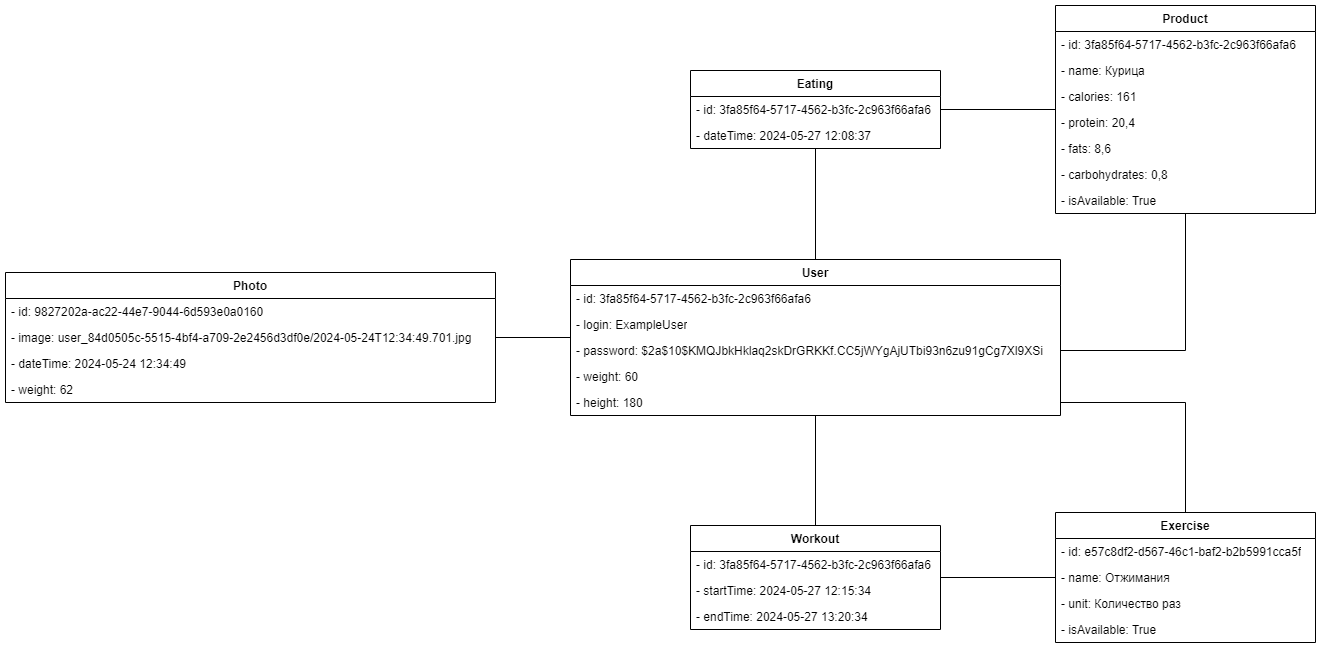

The diagram above was exported from draw.io. Its source (the exported page's mxGraphModel, read from the mxfile embedded in the PNG):
<mxGraphModel dx="2817" dy="1086" grid="1" gridSize="10" guides="1" tooltips="1" connect="1" arrows="1" fold="1" page="1" pageScale="1" pageWidth="827" pageHeight="1169" math="0" shadow="0">
  <root>
    <mxCell id="0" />
    <mxCell id="1" parent="0" />
    <mxCell id="qtSF_-Szp3Oe7QfxAlzK-1" value="Eating" style="swimlane;fontStyle=1;align=center;verticalAlign=top;childLayout=stackLayout;horizontal=1;startSize=26;horizontalStack=0;resizeParent=1;resizeParentMax=0;resizeLast=0;collapsible=1;marginBottom=0;whiteSpace=wrap;html=1;" parent="1" vertex="1">
      <mxGeometry x="425" y="175" width="250" height="78" as="geometry" />
    </mxCell>
    <mxCell id="qtSF_-Szp3Oe7QfxAlzK-2" value="- id:&amp;nbsp;3fa85f64-5717-4562-b3fc-2c963f66afa6" style="text;strokeColor=none;fillColor=none;align=left;verticalAlign=top;spacingLeft=4;spacingRight=4;overflow=hidden;rotatable=0;points=[[0,0.5],[1,0.5]];portConstraint=eastwest;whiteSpace=wrap;html=1;" parent="qtSF_-Szp3Oe7QfxAlzK-1" vertex="1">
      <mxGeometry y="26" width="250" height="26" as="geometry" />
    </mxCell>
    <mxCell id="qtSF_-Szp3Oe7QfxAlzK-3" value="- dateTime:&amp;nbsp;2024-05-27 12:08:37" style="text;strokeColor=none;fillColor=none;align=left;verticalAlign=top;spacingLeft=4;spacingRight=4;overflow=hidden;rotatable=0;points=[[0,0.5],[1,0.5]];portConstraint=eastwest;whiteSpace=wrap;html=1;" parent="qtSF_-Szp3Oe7QfxAlzK-1" vertex="1">
      <mxGeometry y="52" width="250" height="26" as="geometry" />
    </mxCell>
    <mxCell id="qtSF_-Szp3Oe7QfxAlzK-5" value="Exercise" style="swimlane;fontStyle=1;align=center;verticalAlign=top;childLayout=stackLayout;horizontal=1;startSize=26;horizontalStack=0;resizeParent=1;resizeParentMax=0;resizeLast=0;collapsible=1;marginBottom=0;whiteSpace=wrap;html=1;" parent="1" vertex="1">
      <mxGeometry x="790" y="617" width="260" height="130" as="geometry" />
    </mxCell>
    <mxCell id="qtSF_-Szp3Oe7QfxAlzK-6" value="- id:&amp;nbsp;e57c8df2-d567-46c1-baf2-b2b5991cca5f" style="text;strokeColor=none;fillColor=none;align=left;verticalAlign=top;spacingLeft=4;spacingRight=4;overflow=hidden;rotatable=0;points=[[0,0.5],[1,0.5]];portConstraint=eastwest;whiteSpace=wrap;html=1;" parent="qtSF_-Szp3Oe7QfxAlzK-5" vertex="1">
      <mxGeometry y="26" width="260" height="26" as="geometry" />
    </mxCell>
    <mxCell id="qtSF_-Szp3Oe7QfxAlzK-7" value="- name: Отжимания" style="text;strokeColor=none;fillColor=none;align=left;verticalAlign=top;spacingLeft=4;spacingRight=4;overflow=hidden;rotatable=0;points=[[0,0.5],[1,0.5]];portConstraint=eastwest;whiteSpace=wrap;html=1;" parent="qtSF_-Szp3Oe7QfxAlzK-5" vertex="1">
      <mxGeometry y="52" width="260" height="26" as="geometry" />
    </mxCell>
    <mxCell id="qtSF_-Szp3Oe7QfxAlzK-8" value="- unit: Количество раз" style="text;strokeColor=none;fillColor=none;align=left;verticalAlign=top;spacingLeft=4;spacingRight=4;overflow=hidden;rotatable=0;points=[[0,0.5],[1,0.5]];portConstraint=eastwest;whiteSpace=wrap;html=1;" parent="qtSF_-Szp3Oe7QfxAlzK-5" vertex="1">
      <mxGeometry y="78" width="260" height="26" as="geometry" />
    </mxCell>
    <mxCell id="qtSF_-Szp3Oe7QfxAlzK-9" value="- isAvailable: True" style="text;strokeColor=none;fillColor=none;align=left;verticalAlign=top;spacingLeft=4;spacingRight=4;overflow=hidden;rotatable=0;points=[[0,0.5],[1,0.5]];portConstraint=eastwest;whiteSpace=wrap;html=1;" parent="qtSF_-Szp3Oe7QfxAlzK-5" vertex="1">
      <mxGeometry y="104" width="260" height="26" as="geometry" />
    </mxCell>
    <mxCell id="qtSF_-Szp3Oe7QfxAlzK-11" value="Photo" style="swimlane;fontStyle=1;align=center;verticalAlign=top;childLayout=stackLayout;horizontal=1;startSize=26;horizontalStack=0;resizeParent=1;resizeParentMax=0;resizeLast=0;collapsible=1;marginBottom=0;whiteSpace=wrap;html=1;" parent="1" vertex="1">
      <mxGeometry x="-260" y="377" width="490" height="130" as="geometry" />
    </mxCell>
    <mxCell id="qtSF_-Szp3Oe7QfxAlzK-12" value="- id:&amp;nbsp;9827202a-ac22-44e7-9044-6d593e0a0160" style="text;strokeColor=none;fillColor=none;align=left;verticalAlign=top;spacingLeft=4;spacingRight=4;overflow=hidden;rotatable=0;points=[[0,0.5],[1,0.5]];portConstraint=eastwest;whiteSpace=wrap;html=1;" parent="qtSF_-Szp3Oe7QfxAlzK-11" vertex="1">
      <mxGeometry y="26" width="490" height="26" as="geometry" />
    </mxCell>
    <mxCell id="qtSF_-Szp3Oe7QfxAlzK-13" value="- image:&amp;nbsp;user_84d0505c-5515-4bf4-a709-2e2456d3df0e/2024-05-24T12:34:49.701.jpg" style="text;strokeColor=none;fillColor=none;align=left;verticalAlign=top;spacingLeft=4;spacingRight=4;overflow=hidden;rotatable=0;points=[[0,0.5],[1,0.5]];portConstraint=eastwest;whiteSpace=wrap;html=1;" parent="qtSF_-Szp3Oe7QfxAlzK-11" vertex="1">
      <mxGeometry y="52" width="490" height="26" as="geometry" />
    </mxCell>
    <mxCell id="qtSF_-Szp3Oe7QfxAlzK-14" value="- dateTime:&amp;nbsp;2024-05-24 12:34:49" style="text;strokeColor=none;fillColor=none;align=left;verticalAlign=top;spacingLeft=4;spacingRight=4;overflow=hidden;rotatable=0;points=[[0,0.5],[1,0.5]];portConstraint=eastwest;whiteSpace=wrap;html=1;" parent="qtSF_-Szp3Oe7QfxAlzK-11" vertex="1">
      <mxGeometry y="78" width="490" height="26" as="geometry" />
    </mxCell>
    <mxCell id="qtSF_-Szp3Oe7QfxAlzK-15" value="- weight: 62" style="text;strokeColor=none;fillColor=none;align=left;verticalAlign=top;spacingLeft=4;spacingRight=4;overflow=hidden;rotatable=0;points=[[0,0.5],[1,0.5]];portConstraint=eastwest;whiteSpace=wrap;html=1;" parent="qtSF_-Szp3Oe7QfxAlzK-11" vertex="1">
      <mxGeometry y="104" width="490" height="26" as="geometry" />
    </mxCell>
    <mxCell id="qtSF_-Szp3Oe7QfxAlzK-17" value="Product" style="swimlane;fontStyle=1;align=center;verticalAlign=top;childLayout=stackLayout;horizontal=1;startSize=26;horizontalStack=0;resizeParent=1;resizeParentMax=0;resizeLast=0;collapsible=1;marginBottom=0;whiteSpace=wrap;html=1;" parent="1" vertex="1">
      <mxGeometry x="790" y="110" width="260" height="208" as="geometry" />
    </mxCell>
    <mxCell id="qtSF_-Szp3Oe7QfxAlzK-18" value="- id:&amp;nbsp;3fa85f64-5717-4562-b3fc-2c963f66afa6" style="text;strokeColor=none;fillColor=none;align=left;verticalAlign=top;spacingLeft=4;spacingRight=4;overflow=hidden;rotatable=0;points=[[0,0.5],[1,0.5]];portConstraint=eastwest;whiteSpace=wrap;html=1;" parent="qtSF_-Szp3Oe7QfxAlzK-17" vertex="1">
      <mxGeometry y="26" width="260" height="26" as="geometry" />
    </mxCell>
    <mxCell id="qtSF_-Szp3Oe7QfxAlzK-19" value="- name: Курица" style="text;strokeColor=none;fillColor=none;align=left;verticalAlign=top;spacingLeft=4;spacingRight=4;overflow=hidden;rotatable=0;points=[[0,0.5],[1,0.5]];portConstraint=eastwest;whiteSpace=wrap;html=1;" parent="qtSF_-Szp3Oe7QfxAlzK-17" vertex="1">
      <mxGeometry y="52" width="260" height="26" as="geometry" />
    </mxCell>
    <mxCell id="qtSF_-Szp3Oe7QfxAlzK-20" value="- calories: 161" style="text;strokeColor=none;fillColor=none;align=left;verticalAlign=top;spacingLeft=4;spacingRight=4;overflow=hidden;rotatable=0;points=[[0,0.5],[1,0.5]];portConstraint=eastwest;whiteSpace=wrap;html=1;" parent="qtSF_-Szp3Oe7QfxAlzK-17" vertex="1">
      <mxGeometry y="78" width="260" height="26" as="geometry" />
    </mxCell>
    <mxCell id="qtSF_-Szp3Oe7QfxAlzK-21" value="- protein: 20,4" style="text;strokeColor=none;fillColor=none;align=left;verticalAlign=top;spacingLeft=4;spacingRight=4;overflow=hidden;rotatable=0;points=[[0,0.5],[1,0.5]];portConstraint=eastwest;whiteSpace=wrap;html=1;" parent="qtSF_-Szp3Oe7QfxAlzK-17" vertex="1">
      <mxGeometry y="104" width="260" height="26" as="geometry" />
    </mxCell>
    <mxCell id="qtSF_-Szp3Oe7QfxAlzK-22" value="- fats: 8,6" style="text;strokeColor=none;fillColor=none;align=left;verticalAlign=top;spacingLeft=4;spacingRight=4;overflow=hidden;rotatable=0;points=[[0,0.5],[1,0.5]];portConstraint=eastwest;whiteSpace=wrap;html=1;" parent="qtSF_-Szp3Oe7QfxAlzK-17" vertex="1">
      <mxGeometry y="130" width="260" height="26" as="geometry" />
    </mxCell>
    <mxCell id="qtSF_-Szp3Oe7QfxAlzK-23" value="- carbohydrates: 0,8" style="text;strokeColor=none;fillColor=none;align=left;verticalAlign=top;spacingLeft=4;spacingRight=4;overflow=hidden;rotatable=0;points=[[0,0.5],[1,0.5]];portConstraint=eastwest;whiteSpace=wrap;html=1;" parent="qtSF_-Szp3Oe7QfxAlzK-17" vertex="1">
      <mxGeometry y="156" width="260" height="26" as="geometry" />
    </mxCell>
    <mxCell id="qtSF_-Szp3Oe7QfxAlzK-24" value="- isAvailable: True" style="text;strokeColor=none;fillColor=none;align=left;verticalAlign=top;spacingLeft=4;spacingRight=4;overflow=hidden;rotatable=0;points=[[0,0.5],[1,0.5]];portConstraint=eastwest;whiteSpace=wrap;html=1;" parent="qtSF_-Szp3Oe7QfxAlzK-17" vertex="1">
      <mxGeometry y="182" width="260" height="26" as="geometry" />
    </mxCell>
    <mxCell id="qtSF_-Szp3Oe7QfxAlzK-26" value="User" style="swimlane;fontStyle=1;align=center;verticalAlign=top;childLayout=stackLayout;horizontal=1;startSize=26;horizontalStack=0;resizeParent=1;resizeParentMax=0;resizeLast=0;collapsible=1;marginBottom=0;whiteSpace=wrap;html=1;" parent="1" vertex="1">
      <mxGeometry x="305" y="364" width="490" height="156" as="geometry" />
    </mxCell>
    <mxCell id="qtSF_-Szp3Oe7QfxAlzK-27" value="- id:&amp;nbsp;3fa85f64-5717-4562-b3fc-2c963f66afa6" style="text;strokeColor=none;fillColor=none;align=left;verticalAlign=top;spacingLeft=4;spacingRight=4;overflow=hidden;rotatable=0;points=[[0,0.5],[1,0.5]];portConstraint=eastwest;whiteSpace=wrap;html=1;" parent="qtSF_-Szp3Oe7QfxAlzK-26" vertex="1">
      <mxGeometry y="26" width="490" height="26" as="geometry" />
    </mxCell>
    <mxCell id="qtSF_-Szp3Oe7QfxAlzK-28" value="- login: ExampleUser" style="text;strokeColor=none;fillColor=none;align=left;verticalAlign=top;spacingLeft=4;spacingRight=4;overflow=hidden;rotatable=0;points=[[0,0.5],[1,0.5]];portConstraint=eastwest;whiteSpace=wrap;html=1;" parent="qtSF_-Szp3Oe7QfxAlzK-26" vertex="1">
      <mxGeometry y="52" width="490" height="26" as="geometry" />
    </mxCell>
    <mxCell id="qtSF_-Szp3Oe7QfxAlzK-29" value="- password:&amp;nbsp;$2a$10$KMQJbkHklaq2skDrGRKKf.CC5jWYgAjUTbi93n6zu91gCg7Xl9XSi" style="text;strokeColor=none;fillColor=none;align=left;verticalAlign=top;spacingLeft=4;spacingRight=4;overflow=hidden;rotatable=0;points=[[0,0.5],[1,0.5]];portConstraint=eastwest;whiteSpace=wrap;html=1;" parent="qtSF_-Szp3Oe7QfxAlzK-26" vertex="1">
      <mxGeometry y="78" width="490" height="26" as="geometry" />
    </mxCell>
    <mxCell id="qtSF_-Szp3Oe7QfxAlzK-30" value="- weight: 60" style="text;strokeColor=none;fillColor=none;align=left;verticalAlign=top;spacingLeft=4;spacingRight=4;overflow=hidden;rotatable=0;points=[[0,0.5],[1,0.5]];portConstraint=eastwest;whiteSpace=wrap;html=1;" parent="qtSF_-Szp3Oe7QfxAlzK-26" vertex="1">
      <mxGeometry y="104" width="490" height="26" as="geometry" />
    </mxCell>
    <mxCell id="qtSF_-Szp3Oe7QfxAlzK-31" value="- height: 180" style="text;strokeColor=none;fillColor=none;align=left;verticalAlign=top;spacingLeft=4;spacingRight=4;overflow=hidden;rotatable=0;points=[[0,0.5],[1,0.5]];portConstraint=eastwest;whiteSpace=wrap;html=1;" parent="qtSF_-Szp3Oe7QfxAlzK-26" vertex="1">
      <mxGeometry y="130" width="490" height="26" as="geometry" />
    </mxCell>
    <mxCell id="qtSF_-Szp3Oe7QfxAlzK-37" value="Workout" style="swimlane;fontStyle=1;align=center;verticalAlign=top;childLayout=stackLayout;horizontal=1;startSize=26;horizontalStack=0;resizeParent=1;resizeParentMax=0;resizeLast=0;collapsible=1;marginBottom=0;whiteSpace=wrap;html=1;" parent="1" vertex="1">
      <mxGeometry x="425" y="630" width="250" height="104" as="geometry" />
    </mxCell>
    <mxCell id="qtSF_-Szp3Oe7QfxAlzK-38" value="- id:&amp;nbsp;3fa85f64-5717-4562-b3fc-2c963f66afa6" style="text;strokeColor=none;fillColor=none;align=left;verticalAlign=top;spacingLeft=4;spacingRight=4;overflow=hidden;rotatable=0;points=[[0,0.5],[1,0.5]];portConstraint=eastwest;whiteSpace=wrap;html=1;" parent="qtSF_-Szp3Oe7QfxAlzK-37" vertex="1">
      <mxGeometry y="26" width="250" height="26" as="geometry" />
    </mxCell>
    <mxCell id="qtSF_-Szp3Oe7QfxAlzK-39" value="- startTime:&amp;nbsp;2024-05-27 12:15:34" style="text;strokeColor=none;fillColor=none;align=left;verticalAlign=top;spacingLeft=4;spacingRight=4;overflow=hidden;rotatable=0;points=[[0,0.5],[1,0.5]];portConstraint=eastwest;whiteSpace=wrap;html=1;" parent="qtSF_-Szp3Oe7QfxAlzK-37" vertex="1">
      <mxGeometry y="52" width="250" height="26" as="geometry" />
    </mxCell>
    <mxCell id="qtSF_-Szp3Oe7QfxAlzK-40" value="- endTime:&amp;nbsp;2024-05-27 13:20:34" style="text;strokeColor=none;fillColor=none;align=left;verticalAlign=top;spacingLeft=4;spacingRight=4;overflow=hidden;rotatable=0;points=[[0,0.5],[1,0.5]];portConstraint=eastwest;whiteSpace=wrap;html=1;" parent="qtSF_-Szp3Oe7QfxAlzK-37" vertex="1">
      <mxGeometry y="78" width="250" height="26" as="geometry" />
    </mxCell>
    <mxCell id="qtSF_-Szp3Oe7QfxAlzK-42" value="" style="endArrow=none;html=1;rounded=0;startArrow=none;startFill=0;startSize=20;" parent="1" source="qtSF_-Szp3Oe7QfxAlzK-37" target="qtSF_-Szp3Oe7QfxAlzK-5" edge="1">
      <mxGeometry width="50" height="50" relative="1" as="geometry">
        <mxPoint x="280" y="800" as="sourcePoint" />
        <mxPoint x="330" y="750" as="targetPoint" />
      </mxGeometry>
    </mxCell>
    <mxCell id="qtSF_-Szp3Oe7QfxAlzK-45" value="" style="endArrow=none;html=1;rounded=0;startArrow=none;startFill=0;startSize=20;endFill=0;" parent="1" source="qtSF_-Szp3Oe7QfxAlzK-26" target="qtSF_-Szp3Oe7QfxAlzK-11" edge="1">
      <mxGeometry width="50" height="50" relative="1" as="geometry">
        <mxPoint x="560" y="374" as="sourcePoint" />
        <mxPoint x="560" y="278" as="targetPoint" />
      </mxGeometry>
    </mxCell>
    <mxCell id="qtSF_-Szp3Oe7QfxAlzK-48" value="" style="endArrow=none;html=1;rounded=0;entryX=1;entryY=0.5;entryDx=0;entryDy=0;" parent="1" source="qtSF_-Szp3Oe7QfxAlzK-17" target="qtSF_-Szp3Oe7QfxAlzK-29" edge="1">
      <mxGeometry width="50" height="50" relative="1" as="geometry">
        <mxPoint x="870" y="420" as="sourcePoint" />
        <mxPoint x="660" y="420" as="targetPoint" />
        <Array as="points">
          <mxPoint x="920" y="455" />
        </Array>
      </mxGeometry>
    </mxCell>
    <mxCell id="qtSF_-Szp3Oe7QfxAlzK-51" value="" style="endArrow=none;html=1;rounded=0;entryX=1;entryY=0.5;entryDx=0;entryDy=0;" parent="1" source="qtSF_-Szp3Oe7QfxAlzK-5" target="qtSF_-Szp3Oe7QfxAlzK-31" edge="1">
      <mxGeometry width="50" height="50" relative="1" as="geometry">
        <mxPoint x="930" y="440" as="sourcePoint" />
        <mxPoint x="795.0000000000002" y="541" as="targetPoint" />
        <Array as="points">
          <mxPoint x="920" y="507" />
        </Array>
      </mxGeometry>
    </mxCell>
    <mxCell id="qtSF_-Szp3Oe7QfxAlzK-54" value="" style="endArrow=none;html=1;rounded=0;startArrow=none;startFill=0;startSize=20;" parent="1" source="qtSF_-Szp3Oe7QfxAlzK-1" target="qtSF_-Szp3Oe7QfxAlzK-17" edge="1">
      <mxGeometry relative="1" as="geometry">
        <mxPoint x="640" y="290" as="sourcePoint" />
        <mxPoint x="800" y="290" as="targetPoint" />
      </mxGeometry>
    </mxCell>
    <mxCell id="qtSF_-Szp3Oe7QfxAlzK-57" value="" style="endArrow=none;html=1;rounded=0;startArrow=none;startFill=0;startSize=20;endFill=0;" parent="1" source="qtSF_-Szp3Oe7QfxAlzK-26" target="qtSF_-Szp3Oe7QfxAlzK-1" edge="1">
      <mxGeometry relative="1" as="geometry">
        <mxPoint x="630" y="300" as="sourcePoint" />
        <mxPoint x="840" y="300" as="targetPoint" />
      </mxGeometry>
    </mxCell>
    <mxCell id="qtSF_-Szp3Oe7QfxAlzK-60" value="" style="endArrow=none;html=1;rounded=0;startArrow=none;startFill=0;startSize=20;endFill=0;" parent="1" source="qtSF_-Szp3Oe7QfxAlzK-26" target="qtSF_-Szp3Oe7QfxAlzK-37" edge="1">
      <mxGeometry relative="1" as="geometry">
        <mxPoint x="590" y="658" as="sourcePoint" />
        <mxPoint x="590" y="562" as="targetPoint" />
      </mxGeometry>
    </mxCell>
  </root>
</mxGraphModel>